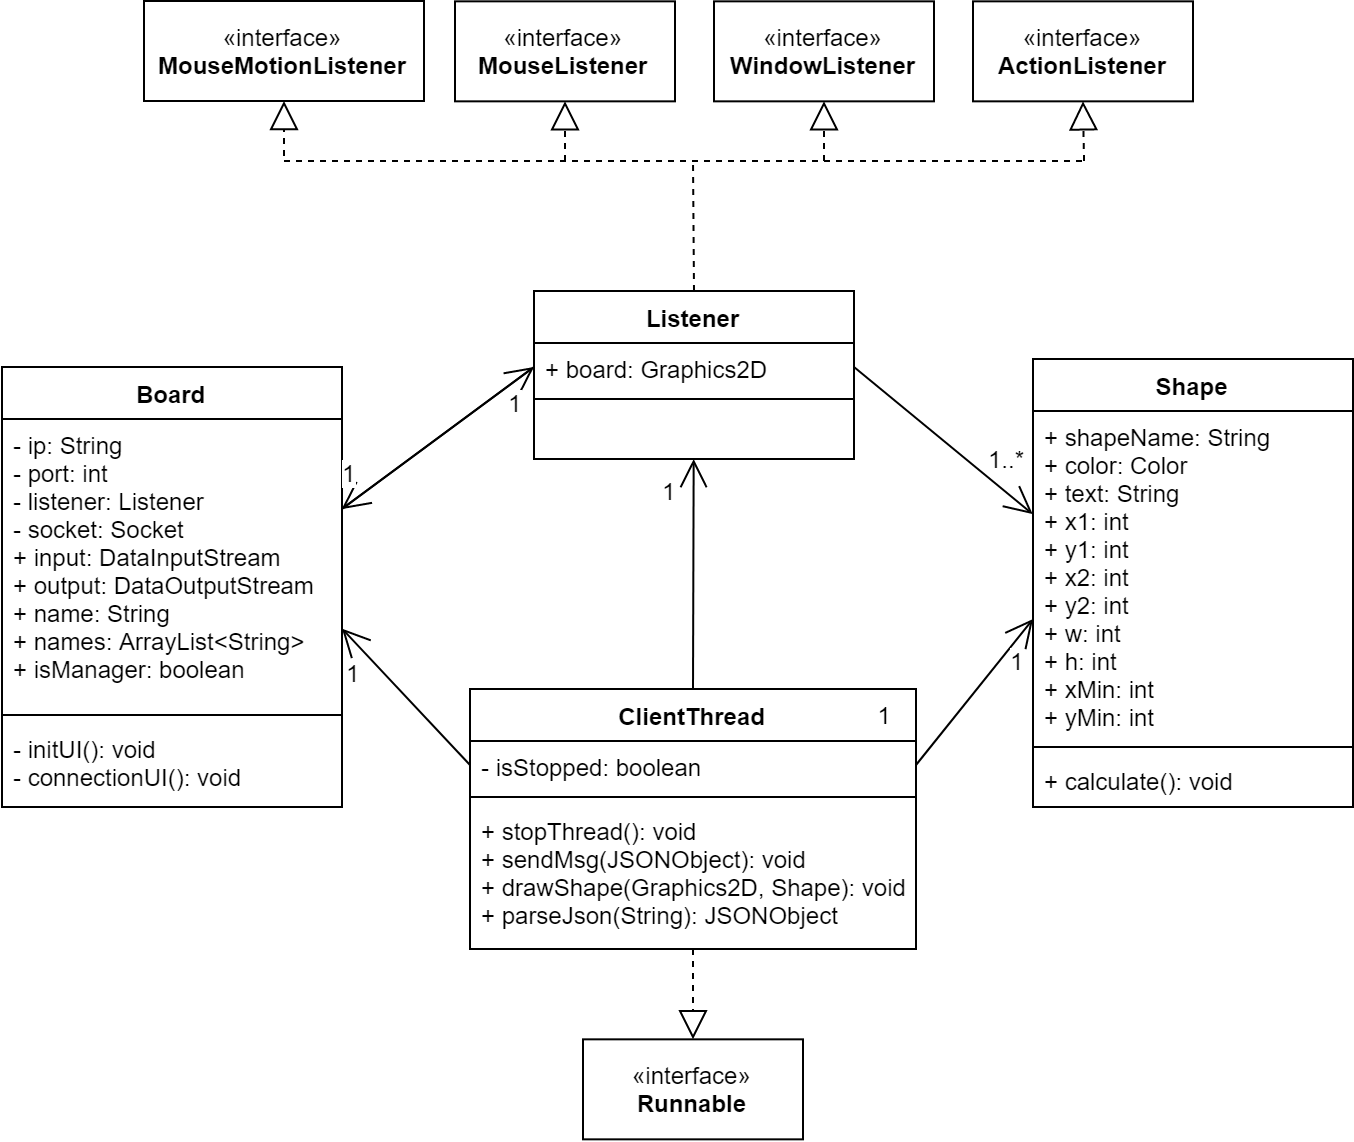

The diagram above was exported from draw.io. Its source (the exported page's mxGraphModel, read from the mxfile embedded in the PNG):
<mxGraphModel dx="1646" dy="467" grid="1" gridSize="10" guides="1" tooltips="1" connect="1" arrows="1" fold="1" page="1" pageScale="1" pageWidth="827" pageHeight="1169" math="0" shadow="0">
  <root>
    <mxCell id="0" />
    <mxCell id="1" parent="0" />
    <mxCell id="zI7kYZI7VRaE-CUmcGOR-1" value="Shape" style="swimlane;fontStyle=1;align=center;verticalAlign=top;childLayout=stackLayout;horizontal=1;startSize=26;horizontalStack=0;resizeParent=1;resizeParentMax=0;resizeLast=0;collapsible=1;marginBottom=0;" vertex="1" parent="1">
      <mxGeometry x="430" y="230.04761904761904" width="160" height="224" as="geometry" />
    </mxCell>
    <mxCell id="zI7kYZI7VRaE-CUmcGOR-2" value="+ shapeName: String&#10;+ color: Color&#10;+ text: String&#10;+ x1: int&#10;+ y1: int&#10;+ x2: int&#10;+ y2: int&#10;+ w: int&#10;+ h: int&#10;+ xMin: int&#10;+ yMin: int" style="text;strokeColor=none;fillColor=none;align=left;verticalAlign=top;spacingLeft=4;spacingRight=4;overflow=hidden;rotatable=0;points=[[0,0.5],[1,0.5]];portConstraint=eastwest;" vertex="1" parent="zI7kYZI7VRaE-CUmcGOR-1">
      <mxGeometry y="26" width="160" height="164" as="geometry" />
    </mxCell>
    <mxCell id="zI7kYZI7VRaE-CUmcGOR-3" value="" style="line;strokeWidth=1;fillColor=none;align=left;verticalAlign=middle;spacingTop=-1;spacingLeft=3;spacingRight=3;rotatable=0;labelPosition=right;points=[];portConstraint=eastwest;" vertex="1" parent="zI7kYZI7VRaE-CUmcGOR-1">
      <mxGeometry y="190" width="160" height="8" as="geometry" />
    </mxCell>
    <mxCell id="zI7kYZI7VRaE-CUmcGOR-4" value="+ calculate(): void" style="text;strokeColor=none;fillColor=none;align=left;verticalAlign=top;spacingLeft=4;spacingRight=4;overflow=hidden;rotatable=0;points=[[0,0.5],[1,0.5]];portConstraint=eastwest;" vertex="1" parent="zI7kYZI7VRaE-CUmcGOR-1">
      <mxGeometry y="198" width="160" height="26" as="geometry" />
    </mxCell>
    <mxCell id="zI7kYZI7VRaE-CUmcGOR-5" value="Listener" style="swimlane;fontStyle=1;align=center;verticalAlign=top;childLayout=stackLayout;horizontal=1;startSize=26;horizontalStack=0;resizeParent=1;resizeParentMax=0;resizeLast=0;collapsible=1;marginBottom=0;" vertex="1" parent="1">
      <mxGeometry x="180.5" y="196" width="160" height="84" as="geometry" />
    </mxCell>
    <mxCell id="zI7kYZI7VRaE-CUmcGOR-6" value="+ board: Graphics2D" style="text;strokeColor=none;fillColor=none;align=left;verticalAlign=top;spacingLeft=4;spacingRight=4;overflow=hidden;rotatable=0;points=[[0,0.5],[1,0.5]];portConstraint=eastwest;" vertex="1" parent="zI7kYZI7VRaE-CUmcGOR-5">
      <mxGeometry y="26" width="160" height="24" as="geometry" />
    </mxCell>
    <mxCell id="zI7kYZI7VRaE-CUmcGOR-7" value="" style="line;strokeWidth=1;fillColor=none;align=left;verticalAlign=middle;spacingTop=-1;spacingLeft=3;spacingRight=3;rotatable=0;labelPosition=right;points=[];portConstraint=eastwest;" vertex="1" parent="zI7kYZI7VRaE-CUmcGOR-5">
      <mxGeometry y="50" width="160" height="8" as="geometry" />
    </mxCell>
    <mxCell id="zI7kYZI7VRaE-CUmcGOR-8" value=" " style="text;strokeColor=none;fillColor=none;align=left;verticalAlign=top;spacingLeft=4;spacingRight=4;overflow=hidden;rotatable=0;points=[[0,0.5],[1,0.5]];portConstraint=eastwest;" vertex="1" parent="zI7kYZI7VRaE-CUmcGOR-5">
      <mxGeometry y="58" width="160" height="26" as="geometry" />
    </mxCell>
    <mxCell id="zI7kYZI7VRaE-CUmcGOR-23" value="" style="group" vertex="1" connectable="0" parent="1">
      <mxGeometry x="148.5" y="395" width="223" height="160" as="geometry" />
    </mxCell>
    <mxCell id="zI7kYZI7VRaE-CUmcGOR-9" value="ClientThread" style="swimlane;fontStyle=1;align=center;verticalAlign=top;childLayout=stackLayout;horizontal=1;startSize=26;horizontalStack=0;resizeParent=1;resizeParentMax=0;resizeLast=0;collapsible=1;marginBottom=0;" vertex="1" parent="zI7kYZI7VRaE-CUmcGOR-23">
      <mxGeometry width="223" height="130" as="geometry" />
    </mxCell>
    <mxCell id="zI7kYZI7VRaE-CUmcGOR-10" value="- isStopped: boolean" style="text;strokeColor=none;fillColor=none;align=left;verticalAlign=top;spacingLeft=4;spacingRight=4;overflow=hidden;rotatable=0;points=[[0,0.5],[1,0.5]];portConstraint=eastwest;" vertex="1" parent="zI7kYZI7VRaE-CUmcGOR-9">
      <mxGeometry y="26" width="223" height="24" as="geometry" />
    </mxCell>
    <mxCell id="zI7kYZI7VRaE-CUmcGOR-11" value="" style="line;strokeWidth=1;fillColor=none;align=left;verticalAlign=middle;spacingTop=-1;spacingLeft=3;spacingRight=3;rotatable=0;labelPosition=right;points=[];portConstraint=eastwest;" vertex="1" parent="zI7kYZI7VRaE-CUmcGOR-9">
      <mxGeometry y="50" width="223" height="8" as="geometry" />
    </mxCell>
    <mxCell id="zI7kYZI7VRaE-CUmcGOR-12" value="+ stopThread(): void&#10;+ sendMsg(JSONObject): void&#10;+ drawShape(Graphics2D, Shape): void&#10;+ parseJson(String): JSONObject" style="text;strokeColor=none;fillColor=none;align=left;verticalAlign=top;spacingLeft=4;spacingRight=4;overflow=hidden;rotatable=0;points=[[0,0.5],[1,0.5]];portConstraint=eastwest;" vertex="1" parent="zI7kYZI7VRaE-CUmcGOR-9">
      <mxGeometry y="58" width="223" height="72" as="geometry" />
    </mxCell>
    <mxCell id="zI7kYZI7VRaE-CUmcGOR-22" value="1" style="text;html=1;strokeColor=none;fillColor=none;align=center;verticalAlign=middle;whiteSpace=wrap;rounded=0;" vertex="1" parent="zI7kYZI7VRaE-CUmcGOR-23">
      <mxGeometry x="193.48529411764707" y="3" width="26.235294117647058" height="20" as="geometry" />
    </mxCell>
    <mxCell id="zI7kYZI7VRaE-CUmcGOR-33" value="" style="endArrow=open;endFill=1;endSize=12;html=1;exitX=0.5;exitY=0;exitDx=0;exitDy=0;entryX=0.499;entryY=1.001;entryDx=0;entryDy=0;entryPerimeter=0;" edge="1" parent="1" source="zI7kYZI7VRaE-CUmcGOR-9" target="zI7kYZI7VRaE-CUmcGOR-8">
      <mxGeometry width="160" relative="1" as="geometry">
        <mxPoint x="180.5" y="354" as="sourcePoint" />
        <mxPoint x="261" y="280" as="targetPoint" />
      </mxGeometry>
    </mxCell>
    <mxCell id="zI7kYZI7VRaE-CUmcGOR-34" value="1" style="text;html=1;resizable=0;points=[];align=center;verticalAlign=middle;labelBackgroundColor=#ffffff;" vertex="1" connectable="0" parent="zI7kYZI7VRaE-CUmcGOR-33">
      <mxGeometry x="0.7901" y="1" relative="1" as="geometry">
        <mxPoint x="-11.5" y="3.5" as="offset" />
      </mxGeometry>
    </mxCell>
    <mxCell id="zI7kYZI7VRaE-CUmcGOR-35" value="Board" style="swimlane;fontStyle=1;align=center;verticalAlign=top;childLayout=stackLayout;horizontal=1;startSize=26;horizontalStack=0;resizeParent=1;resizeParentMax=0;resizeLast=0;collapsible=1;marginBottom=0;" vertex="1" parent="1">
      <mxGeometry x="-85.5" y="234" width="170" height="220" as="geometry" />
    </mxCell>
    <mxCell id="zI7kYZI7VRaE-CUmcGOR-36" value="- ip: String&#10;- port: int&#10;- listener: Listener&#10;- socket: Socket&#10;+ input: DataInputStream&#10;+ output: DataOutputStream&#10;+ name: String&#10;+ names: ArrayList&lt;String&gt;&#10;+ isManager: boolean" style="text;strokeColor=none;fillColor=none;align=left;verticalAlign=top;spacingLeft=4;spacingRight=4;overflow=hidden;rotatable=0;points=[[0,0.5],[1,0.5]];portConstraint=eastwest;" vertex="1" parent="zI7kYZI7VRaE-CUmcGOR-35">
      <mxGeometry y="26" width="170" height="144" as="geometry" />
    </mxCell>
    <mxCell id="zI7kYZI7VRaE-CUmcGOR-37" value="" style="line;strokeWidth=1;fillColor=none;align=left;verticalAlign=middle;spacingTop=-1;spacingLeft=3;spacingRight=3;rotatable=0;labelPosition=right;points=[];portConstraint=eastwest;" vertex="1" parent="zI7kYZI7VRaE-CUmcGOR-35">
      <mxGeometry y="170" width="170" height="8" as="geometry" />
    </mxCell>
    <mxCell id="zI7kYZI7VRaE-CUmcGOR-38" value="- initUI(): void&#10;- connectionUI(): void" style="text;strokeColor=none;fillColor=none;align=left;verticalAlign=top;spacingLeft=4;spacingRight=4;overflow=hidden;rotatable=0;points=[[0,0.5],[1,0.5]];portConstraint=eastwest;" vertex="1" parent="zI7kYZI7VRaE-CUmcGOR-35">
      <mxGeometry y="178" width="170" height="42" as="geometry" />
    </mxCell>
    <mxCell id="zI7kYZI7VRaE-CUmcGOR-39" value="«interface»&lt;br&gt;&lt;b&gt;MouseListener&lt;/b&gt;" style="html=1;" vertex="1" parent="1">
      <mxGeometry x="141" y="51.16666666666666" width="110" height="50" as="geometry" />
    </mxCell>
    <mxCell id="zI7kYZI7VRaE-CUmcGOR-40" value="«interface»&lt;br&gt;&lt;b&gt;ActionListener&lt;/b&gt;" style="html=1;" vertex="1" parent="1">
      <mxGeometry x="400" y="51.16666666666666" width="110" height="50" as="geometry" />
    </mxCell>
    <mxCell id="zI7kYZI7VRaE-CUmcGOR-41" value="«interface»&lt;br&gt;&lt;b&gt;MouseMotionListener&lt;/b&gt;" style="html=1;" vertex="1" parent="1">
      <mxGeometry x="-14.5" y="51" width="140" height="50" as="geometry" />
    </mxCell>
    <mxCell id="zI7kYZI7VRaE-CUmcGOR-42" value="«interface»&lt;br&gt;&lt;b&gt;WindowListener&lt;/b&gt;" style="html=1;" vertex="1" parent="1">
      <mxGeometry x="270.5" y="51.16666666666666" width="110" height="50" as="geometry" />
    </mxCell>
    <mxCell id="zI7kYZI7VRaE-CUmcGOR-44" value="" style="endArrow=block;dashed=1;endFill=0;endSize=12;html=1;entryX=0.5;entryY=1;entryDx=0;entryDy=0;" edge="1" parent="1" target="zI7kYZI7VRaE-CUmcGOR-39">
      <mxGeometry width="160" relative="1" as="geometry">
        <mxPoint x="196" y="131" as="sourcePoint" />
        <mxPoint x="191" y="181.16666666666663" as="targetPoint" />
      </mxGeometry>
    </mxCell>
    <mxCell id="zI7kYZI7VRaE-CUmcGOR-45" value="" style="endArrow=block;dashed=1;endFill=0;endSize=12;html=1;entryX=0.5;entryY=1;entryDx=0;entryDy=0;" edge="1" parent="1" target="zI7kYZI7VRaE-CUmcGOR-42">
      <mxGeometry width="160" relative="1" as="geometry">
        <mxPoint x="325.5" y="131" as="sourcePoint" />
        <mxPoint x="125.5" y="141.16666666666663" as="targetPoint" />
      </mxGeometry>
    </mxCell>
    <mxCell id="zI7kYZI7VRaE-CUmcGOR-46" value="" style="endArrow=block;dashed=1;endFill=0;endSize=12;html=1;entryX=0.5;entryY=1;entryDx=0;entryDy=0;" edge="1" parent="1" target="zI7kYZI7VRaE-CUmcGOR-40">
      <mxGeometry width="160" relative="1" as="geometry">
        <mxPoint x="455.5" y="131" as="sourcePoint" />
        <mxPoint x="240.5" y="141.16666666666663" as="targetPoint" />
      </mxGeometry>
    </mxCell>
    <mxCell id="zI7kYZI7VRaE-CUmcGOR-47" value="" style="endArrow=block;dashed=1;endFill=0;endSize=12;html=1;entryX=0.5;entryY=1;entryDx=0;entryDy=0;" edge="1" parent="1" target="zI7kYZI7VRaE-CUmcGOR-41">
      <mxGeometry width="160" relative="1" as="geometry">
        <mxPoint x="55.5" y="128.5" as="sourcePoint" />
        <mxPoint x="290.5" y="38.66666666666663" as="targetPoint" />
      </mxGeometry>
    </mxCell>
    <mxCell id="zI7kYZI7VRaE-CUmcGOR-48" value="" style="endArrow=none;dashed=1;html=1;" edge="1" parent="1">
      <mxGeometry width="50" height="50" relative="1" as="geometry">
        <mxPoint x="55.5" y="131" as="sourcePoint" />
        <mxPoint x="455.5" y="131" as="targetPoint" />
      </mxGeometry>
    </mxCell>
    <mxCell id="zI7kYZI7VRaE-CUmcGOR-50" value="" style="endArrow=none;dashed=1;html=1;exitX=0.5;exitY=0;exitDx=0;exitDy=0;" edge="1" parent="1" source="zI7kYZI7VRaE-CUmcGOR-5">
      <mxGeometry width="50" height="50" relative="1" as="geometry">
        <mxPoint x="220" y="157" as="sourcePoint" />
        <mxPoint x="260" y="130" as="targetPoint" />
      </mxGeometry>
    </mxCell>
    <mxCell id="zI7kYZI7VRaE-CUmcGOR-56" value="" style="endArrow=open;endFill=1;endSize=12;html=1;entryX=0;entryY=0.5;entryDx=0;entryDy=0;exitX=1;exitY=0.312;exitDx=0;exitDy=0;exitPerimeter=0;" edge="1" parent="1" source="zI7kYZI7VRaE-CUmcGOR-36" target="zI7kYZI7VRaE-CUmcGOR-6">
      <mxGeometry width="160" relative="1" as="geometry">
        <mxPoint x="-130" y="190" as="sourcePoint" />
        <mxPoint x="30" y="190" as="targetPoint" />
      </mxGeometry>
    </mxCell>
    <mxCell id="zI7kYZI7VRaE-CUmcGOR-57" value="" style="endArrow=open;endFill=1;endSize=12;html=1;entryX=0.999;entryY=0.313;entryDx=0;entryDy=0;exitX=0;exitY=0.5;exitDx=0;exitDy=0;entryPerimeter=0;" edge="1" parent="1" source="zI7kYZI7VRaE-CUmcGOR-6" target="zI7kYZI7VRaE-CUmcGOR-36">
      <mxGeometry width="160" relative="1" as="geometry">
        <mxPoint x="30" y="383.99999999999955" as="sourcePoint" />
        <mxPoint x="189.50000000000023" y="244.00000000000023" as="targetPoint" />
      </mxGeometry>
    </mxCell>
    <mxCell id="zI7kYZI7VRaE-CUmcGOR-59" value="1" style="text;html=1;resizable=0;points=[];align=center;verticalAlign=middle;labelBackgroundColor=#ffffff;" vertex="1" connectable="0" parent="zI7kYZI7VRaE-CUmcGOR-57">
      <mxGeometry x="0.827" relative="1" as="geometry">
        <mxPoint x="-4" y="-12" as="offset" />
      </mxGeometry>
    </mxCell>
    <mxCell id="zI7kYZI7VRaE-CUmcGOR-61" value="1" style="text;html=1;resizable=0;points=[];align=center;verticalAlign=middle;labelBackgroundColor=#ffffff;" vertex="1" connectable="0" parent="zI7kYZI7VRaE-CUmcGOR-57">
      <mxGeometry x="-0.8876" y="-2" relative="1" as="geometry">
        <mxPoint x="-2.5" y="15" as="offset" />
      </mxGeometry>
    </mxCell>
    <mxCell id="zI7kYZI7VRaE-CUmcGOR-58" value="" style="endArrow=open;endFill=1;endSize=12;html=1;exitX=0;exitY=0.5;exitDx=0;exitDy=0;entryX=1;entryY=0.728;entryDx=0;entryDy=0;entryPerimeter=0;" edge="1" parent="1" source="zI7kYZI7VRaE-CUmcGOR-10" target="zI7kYZI7VRaE-CUmcGOR-36">
      <mxGeometry width="160" relative="1" as="geometry">
        <mxPoint x="130" y="530" as="sourcePoint" />
        <mxPoint x="30" y="405" as="targetPoint" />
      </mxGeometry>
    </mxCell>
    <mxCell id="zI7kYZI7VRaE-CUmcGOR-60" value="1" style="text;html=1;resizable=0;points=[];align=center;verticalAlign=middle;labelBackgroundColor=#ffffff;" vertex="1" connectable="0" parent="zI7kYZI7VRaE-CUmcGOR-58">
      <mxGeometry x="0.7516" y="1" relative="1" as="geometry">
        <mxPoint x="-1.5" y="13" as="offset" />
      </mxGeometry>
    </mxCell>
    <mxCell id="zI7kYZI7VRaE-CUmcGOR-64" value="" style="endArrow=open;endFill=1;endSize=12;html=1;exitX=1;exitY=0.5;exitDx=0;exitDy=0;entryX=-0.001;entryY=0.314;entryDx=0;entryDy=0;entryPerimeter=0;" edge="1" parent="1" source="zI7kYZI7VRaE-CUmcGOR-6" target="zI7kYZI7VRaE-CUmcGOR-2">
      <mxGeometry width="160" relative="1" as="geometry">
        <mxPoint x="270.3399999999997" y="290.00000000000045" as="sourcePoint" />
        <mxPoint x="430" y="160" as="targetPoint" />
      </mxGeometry>
    </mxCell>
    <mxCell id="zI7kYZI7VRaE-CUmcGOR-68" value="1..*" style="text;html=1;resizable=0;points=[];align=center;verticalAlign=middle;labelBackgroundColor=#ffffff;" vertex="1" connectable="0" parent="zI7kYZI7VRaE-CUmcGOR-64">
      <mxGeometry x="0.7917" y="2" relative="1" as="geometry">
        <mxPoint x="-5" y="-18.5" as="offset" />
      </mxGeometry>
    </mxCell>
    <mxCell id="zI7kYZI7VRaE-CUmcGOR-66" value="" style="endArrow=open;endFill=1;endSize=12;html=1;exitX=1;exitY=0.5;exitDx=0;exitDy=0;entryX=0;entryY=0.634;entryDx=0;entryDy=0;entryPerimeter=0;" edge="1" parent="1" source="zI7kYZI7VRaE-CUmcGOR-10" target="zI7kYZI7VRaE-CUmcGOR-2">
      <mxGeometry width="160" relative="1" as="geometry">
        <mxPoint x="280.3399999999997" y="300.00000000000045" as="sourcePoint" />
        <mxPoint x="420" y="350" as="targetPoint" />
      </mxGeometry>
    </mxCell>
    <mxCell id="zI7kYZI7VRaE-CUmcGOR-69" value="1" style="text;html=1;resizable=0;points=[];align=center;verticalAlign=middle;labelBackgroundColor=#ffffff;" vertex="1" connectable="0" parent="zI7kYZI7VRaE-CUmcGOR-66">
      <mxGeometry x="0.5642" y="-2" relative="1" as="geometry">
        <mxPoint x="3" y="4" as="offset" />
      </mxGeometry>
    </mxCell>
    <mxCell id="zI7kYZI7VRaE-CUmcGOR-15" value="«interface»&lt;br&gt;&lt;b&gt;Runnable&lt;/b&gt;" style="html=1;" vertex="1" parent="1">
      <mxGeometry x="205" y="570.1666666666666" width="110" height="50" as="geometry" />
    </mxCell>
    <mxCell id="zI7kYZI7VRaE-CUmcGOR-70" value="" style="endArrow=block;dashed=1;endFill=0;endSize=12;html=1;exitX=0.5;exitY=1;exitDx=0;exitDy=0;" edge="1" parent="1" source="zI7kYZI7VRaE-CUmcGOR-9" target="zI7kYZI7VRaE-CUmcGOR-15">
      <mxGeometry width="160" relative="1" as="geometry">
        <mxPoint x="260" y="525" as="sourcePoint" />
        <mxPoint x="262" y="630" as="targetPoint" />
      </mxGeometry>
    </mxCell>
  </root>
</mxGraphModel>